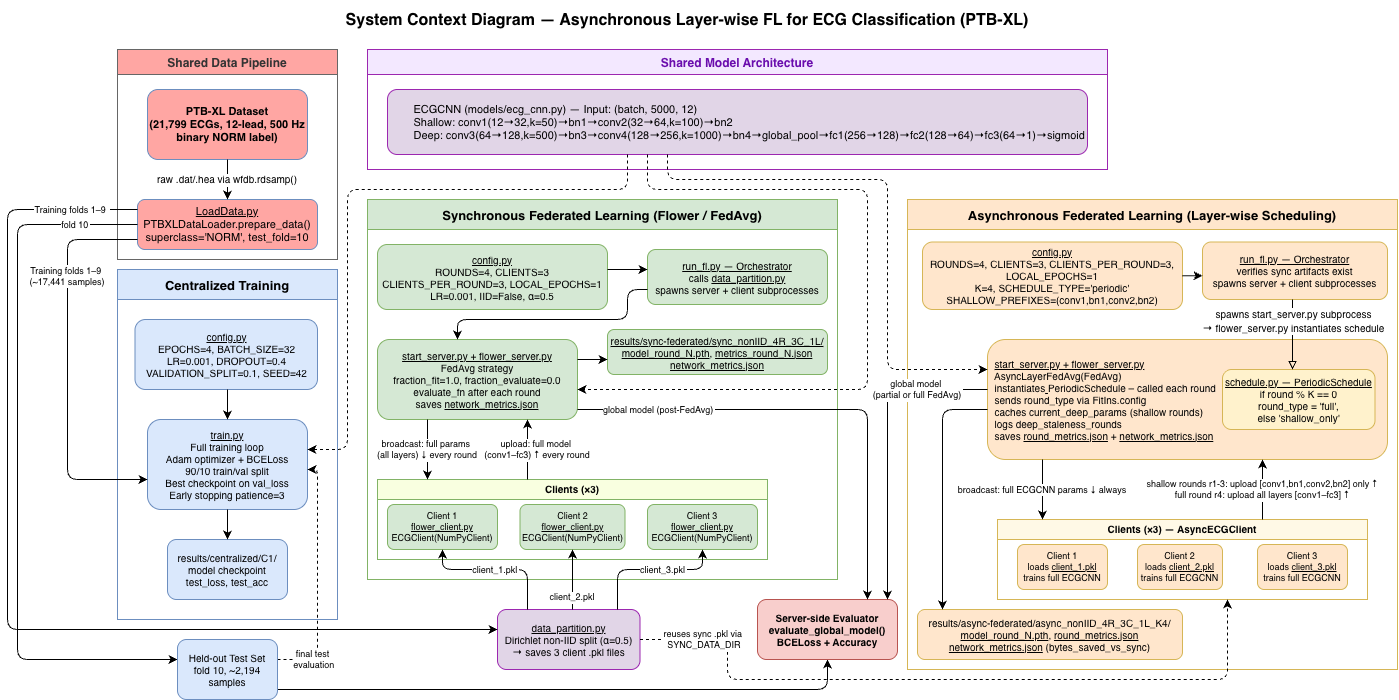

The diagram above was exported from draw.io. Its source (the exported page's mxGraphModel, read from the mxfile embedded in the PNG):
<mxGraphModel dx="1584" dy="916" grid="1" gridSize="10" guides="1" tooltips="1" connect="1" arrows="1" fold="1" page="1" pageScale="1" pageWidth="1440" pageHeight="720" math="0" shadow="0">
  <root>
    <mxCell id="0" />
    <mxCell id="1" parent="0" />
    <mxCell id="title" parent="1" style="text;html=1;strokeColor=none;fillColor=none;align=center;verticalAlign=middle;whiteSpace=wrap;rounded=0;fontSize=16;fontStyle=1;" value="System Context Diagram — Asynchronous Layer-wise FL for ECG Classification (PTB-XL)" vertex="1">
      <mxGeometry height="40" width="760" x="320" y="10" as="geometry" />
    </mxCell>
    <mxCell id="shared_data_container" parent="1" style="swimlane;startSize=25;fillColor=#FFA6A3;strokeColor=#666666;fontColor=#333333;fontSize=12;fontStyle=1;horizontal=1;" value="Shared Data Pipeline" vertex="1">
      <mxGeometry height="210" width="220" x="130" y="59" as="geometry" />
    </mxCell>
    <mxCell id="ptbxl" parent="shared_data_container" style="rounded=1;whiteSpace=wrap;html=1;fillColor=#FFA6A3;strokeColor=#6c8ebf;fontSize=11;fontStyle=1;" value="PTB-XL Dataset&lt;br&gt;(21,799 ECGs, 12-lead, 500 Hz&lt;br&gt;binary NORM label)" vertex="1">
      <mxGeometry height="70" width="160" x="30" y="40" as="geometry" />
    </mxCell>
    <mxCell id="loaddata" parent="shared_data_container" style="rounded=1;whiteSpace=wrap;html=1;fillColor=#FFA6A3;strokeColor=#6c8ebf;fontSize=11;" value="&lt;u&gt;LoadData.py&lt;br&gt;&lt;/u&gt;PTBXLDataLoader.prepare_data()&lt;br&gt;superclass='NORM', test_fold=10" vertex="1">
      <mxGeometry height="50" width="180" x="20" y="150" as="geometry" />
    </mxCell>
    <mxCell id="e_ptbxl_loaddata" edge="1" parent="shared_data_container" source="ptbxl" style="edgeStyle=orthogonalEdgeStyle;fontSize=10;" target="loaddata" value="raw .dat/.hea via wfdb.rdsamp()">
      <mxGeometry relative="1" as="geometry">
        <mxPoint as="offset" />
        <Array as="points">
          <mxPoint x="110" y="140" />
          <mxPoint x="110" y="140" />
        </Array>
      </mxGeometry>
    </mxCell>
    <mxCell id="shared_model_container" parent="1" style="swimlane;startSize=25;fillColor=#f3e8ff;strokeColor=#9c27b0;fontColor=#6a0dad;fontSize=12;fontStyle=1;" value="Shared Model Architecture" vertex="1">
      <mxGeometry height="120" width="740" x="380" y="59" as="geometry" />
    </mxCell>
    <mxCell id="ecgcnn" parent="shared_model_container" style="rounded=1;whiteSpace=wrap;html=1;fillColor=#e1d5e7;strokeColor=#9c27b0;fontSize=11;align=left;" value="&lt;span style=&quot;white-space: pre;&quot;&gt;&#09;&lt;/span&gt;ECGCNN  (models/ecg_cnn.py)  —  Input: (batch, 5000, 12)&lt;br&gt;&lt;span style=&quot;white-space: pre;&quot;&gt;&#09;&lt;/span&gt;Shallow: conv1(12→32,k=50)→bn1→conv2(32→64,k=100)→bn2&lt;br&gt;&lt;span style=&quot;white-space: pre;&quot;&gt;&#09;&lt;/span&gt;Deep:    conv3(64→128,k=500)→bn3→conv4(128→256,k=1000)→bn4→global_pool→fc1(256→128)→fc2(128→64)→fc3(64→1)→sigmoid" vertex="1">
      <mxGeometry height="65" width="700" x="20" y="40" as="geometry" />
    </mxCell>
    <mxCell id="col_central" parent="1" style="swimlane;startSize=30;fillColor=#dae8fc;strokeColor=#6c8ebf;fontSize=13;fontStyle=1;gradientColor=none;swimlaneFillColor=none;" value="Centralized Training" vertex="1">
      <mxGeometry height="350" width="220" x="130" y="279" as="geometry" />
    </mxCell>
    <mxCell id="c_config" parent="col_central" style="rounded=1;whiteSpace=wrap;html=1;fillColor=#dae8fc;strokeColor=#6c8ebf;fontSize=10;" value="&lt;u&gt;config.py&lt;br&gt;&lt;/u&gt;EPOCHS=4, BATCH_SIZE=32&lt;br&gt;LR=0.001, DROPOUT=0.4&lt;br&gt;VALIDATION_SPLIT=0.1, SEED=42" vertex="1">
      <mxGeometry height="70" width="182.5" x="17.5" y="50" as="geometry" />
    </mxCell>
    <mxCell id="c_train" parent="col_central" style="rounded=1;whiteSpace=wrap;html=1;fillColor=#dae8fc;strokeColor=#6c8ebf;fontSize=10;" value="&lt;u&gt;train.py&lt;br&gt;&lt;/u&gt;Full training loop&lt;br&gt;Adam optimizer + BCELoss&lt;br&gt;90/10 train/val split&lt;br&gt;Best checkpoint on val_loss&lt;br&gt;Early stopping patience=3" vertex="1">
      <mxGeometry height="90" width="160" x="30" y="150" as="geometry" />
    </mxCell>
    <mxCell id="c_results" parent="col_central" style="rounded=1;whiteSpace=wrap;html=1;fillColor=#dae8fc;strokeColor=#6c8ebf;fontSize=10;" value="results/centralized/C1/&#10;model checkpoint&#10;test_loss, test_acc" vertex="1">
      <mxGeometry height="60" width="120" x="50" y="270" as="geometry" />
    </mxCell>
    <mxCell id="e_c_cfg_train" edge="1" parent="col_central" source="c_config" style="edgeStyle=orthogonalEdgeStyle;entryX=0.5;entryY=0;entryDx=0;entryDy=0;" target="c_train" value="">
      <mxGeometry relative="1" as="geometry">
        <Array as="points">
          <mxPoint x="110" y="130" />
          <mxPoint x="110" y="130" />
        </Array>
      </mxGeometry>
    </mxCell>
    <mxCell id="e_c_train_res" edge="1" parent="col_central" source="c_train" style="edgeStyle=orthogonalEdgeStyle;" target="c_results" value="">
      <mxGeometry relative="1" as="geometry">
        <Array as="points">
          <mxPoint x="110" y="260" />
          <mxPoint x="110" y="260" />
        </Array>
      </mxGeometry>
    </mxCell>
    <mxCell id="col_sync" parent="1" style="swimlane;startSize=30;fillColor=#d5e8d4;strokeColor=#82b366;fontSize=13;fontStyle=1;swimlaneFillColor=none;" value="Synchronous Federated Learning (Flower / FedAvg)" vertex="1">
      <mxGeometry height="380" width="470" x="380" y="209" as="geometry" />
    </mxCell>
    <mxCell id="s_config" parent="col_sync" style="rounded=1;whiteSpace=wrap;html=1;fillColor=#d5e8d4;strokeColor=#82b366;fontSize=10;" value="&lt;u&gt;config.py&lt;br&gt;&lt;/u&gt;ROUNDS=4, CLIENTS=3&lt;br&gt;CLIENTS_PER_ROUND=3, LOCAL_EPOCHS=1&lt;br&gt;LR=0.001, IID=False, α=0.5" vertex="1">
      <mxGeometry height="65" width="230" x="10" y="45" as="geometry" />
    </mxCell>
    <mxCell id="s_orch" parent="col_sync" style="rounded=1;whiteSpace=wrap;html=1;fillColor=#d5e8d4;strokeColor=#82b366;fontSize=10;" value="&lt;u&gt;run_fl.py — Orchestrator&lt;br&gt;&lt;/u&gt;calls &lt;u&gt;data_partition.py&lt;/u&gt;&lt;br&gt;spawns server + client subprocesses" vertex="1">
      <mxGeometry height="55" width="180" x="280" y="50" as="geometry" />
    </mxCell>
    <mxCell id="s_server" parent="col_sync" style="rounded=1;whiteSpace=wrap;html=1;fillColor=#d5e8d4;strokeColor=#82b366;fontSize=10;" value="&lt;u&gt;start_server.py + flower_server.py&lt;br&gt;&lt;/u&gt;FedAvg strategy&lt;br&gt;fraction_fit=1.0, fraction_evaluate=0.0&lt;br&gt;evaluate_fn after each round&lt;br&gt;saves &lt;u&gt;network_metrics.json&lt;/u&gt;" vertex="1">
      <mxGeometry height="80" width="200" x="10" y="140" as="geometry" />
    </mxCell>
    <mxCell id="s_clients_group" parent="col_sync" style="swimlane;startSize=20;fillColor=#f9ffe0;strokeColor=#82b366;fontSize=10;" value="Clients (×3)" vertex="1">
      <mxGeometry height="80" width="390" x="10" y="280" as="geometry" />
    </mxCell>
    <mxCell id="s_c1" parent="s_clients_group" style="rounded=1;whiteSpace=wrap;html=1;fillColor=#d5e8d4;strokeColor=#82b366;fontSize=9;" value="Client 1&lt;br&gt;&lt;u&gt;flower_client.py&lt;br&gt;&lt;/u&gt;ECGClient(NumPyClient)" vertex="1">
      <mxGeometry height="45" width="110" x="10" y="25" as="geometry" />
    </mxCell>
    <mxCell id="s_c2" parent="s_clients_group" style="rounded=1;whiteSpace=wrap;html=1;fillColor=#d5e8d4;strokeColor=#82b366;fontSize=9;" value="Client 2&lt;br&gt;&lt;u&gt;flower_client.py&lt;br&gt;&lt;/u&gt;ECGClient(NumPyClient)" vertex="1">
      <mxGeometry height="45" width="105" x="142.5" y="25" as="geometry" />
    </mxCell>
    <mxCell id="s_c3" parent="s_clients_group" style="rounded=1;whiteSpace=wrap;html=1;fillColor=#d5e8d4;strokeColor=#82b366;fontSize=9;" value="Client 3&lt;br&gt;&lt;u&gt;flower_client.py&lt;br&gt;&lt;/u&gt;ECGClient(NumPyClient)" vertex="1">
      <mxGeometry height="45" width="110" x="270" y="25" as="geometry" />
    </mxCell>
    <mxCell id="s_results" parent="col_sync" style="rounded=1;whiteSpace=wrap;html=1;fillColor=#d5e8d4;strokeColor=#82b366;fontSize=10;" value="&lt;u&gt;results/sync-federated/sync_nonIID_4R_3C_1L/&lt;br&gt;model_round_N.pth&lt;/u&gt;, &lt;u&gt;metrics_round_N.json&lt;br&gt;network_metrics.json&lt;/u&gt;" vertex="1">
      <mxGeometry height="45" width="220" x="240" y="130" as="geometry" />
    </mxCell>
    <mxCell id="e_s_cfg_orch" edge="1" parent="col_sync" source="s_config" style="edgeStyle=orthogonalEdgeStyle;" target="s_orch" value="">
      <mxGeometry relative="1" as="geometry">
        <Array as="points">
          <mxPoint x="260" y="70" />
          <mxPoint x="260" y="70" />
        </Array>
      </mxGeometry>
    </mxCell>
    <mxCell id="e_s_orch_srv" edge="1" parent="col_sync" source="s_orch" style="edgeStyle=orthogonalEdgeStyle;" target="s_server" value="">
      <mxGeometry relative="1" as="geometry">
        <Array as="points">
          <mxPoint x="260" y="90" />
          <mxPoint x="260" y="120" />
          <mxPoint x="90" y="120" />
        </Array>
      </mxGeometry>
    </mxCell>
    <mxCell id="e_s_srv_cli" edge="1" parent="col_sync" source="s_server" style="edgeStyle=orthogonalEdgeStyle;fontSize=9;" target="s_clients_group" value="broadcast: full params &#10;(all layers) ↓ every round">
      <mxGeometry relative="1" as="geometry">
        <mxPoint as="offset" />
        <Array as="points">
          <mxPoint x="60" y="250" />
          <mxPoint x="60" y="250" />
        </Array>
      </mxGeometry>
    </mxCell>
    <mxCell id="e_s_cli_srv" edge="1" parent="col_sync" source="s_clients_group" style="edgeStyle=orthogonalEdgeStyle;fontSize=9;align=center;" target="s_server" value="upload: full model &#10;(conv1–fc3) ↑ every round">
      <mxGeometry relative="1" x="0.0115" y="-10" as="geometry">
        <mxPoint as="offset" />
        <Array as="points">
          <mxPoint x="160" y="250" />
          <mxPoint x="160" y="250" />
        </Array>
        <mxPoint x="400" y="340" as="sourcePoint" />
      </mxGeometry>
    </mxCell>
    <mxCell id="e_s_srv_res" edge="1" parent="col_sync" source="s_server" style="edgeStyle=orthogonalEdgeStyle;" target="s_results" value="">
      <mxGeometry relative="1" as="geometry">
        <Array as="points">
          <mxPoint x="220" y="160" />
          <mxPoint x="220" y="160" />
        </Array>
      </mxGeometry>
    </mxCell>
    <mxCell id="col_async" parent="1" style="swimlane;startSize=30;fillColor=#ffe6cc;strokeColor=#d6b656;fontSize=13;fontStyle=1;swimlaneFillColor=none;" value="Asynchronous Federated Learning (Layer-wise Scheduling)" vertex="1">
      <mxGeometry height="470" width="490" x="920" y="209" as="geometry" />
    </mxCell>
    <mxCell id="a_config" parent="col_async" style="rounded=1;whiteSpace=wrap;html=1;fillColor=#ffe6cc;strokeColor=#d6b656;fontSize=10;" value="&lt;u&gt;config.py&lt;br&gt;&lt;/u&gt;ROUNDS=4, CLIENTS=3, CLIENTS_PER_ROUND=3, LOCAL_EPOCHS=1&lt;br&gt;K=4, SCHEDULE_TYPE='periodic'&lt;br&gt;SHALLOW_PREFIXES=(conv1,bn1,conv2,bn2)" vertex="1">
      <mxGeometry height="67.5" width="260" x="15" y="42.5" as="geometry" />
    </mxCell>
    <mxCell id="a_orch" parent="col_async" style="rounded=1;whiteSpace=wrap;html=1;fillColor=#ffe6cc;strokeColor=#d6b656;fontSize=10;" value="&lt;u&gt;run_fl.py — Orchestrator&lt;br&gt;&lt;/u&gt;verifies sync artifacts exist&lt;br&gt;spawns server + client subprocesses" vertex="1">
      <mxGeometry height="57.5" width="185" x="295" y="42.5" as="geometry" />
    </mxCell>
    <mxCell id="a_server" parent="col_async" style="rounded=1;whiteSpace=wrap;html=1;fillColor=#ffe6cc;strokeColor=#d6b656;fontSize=10;align=left;" value="&lt;font face=&quot;Helvetica&quot;&gt;&amp;nbsp; &lt;u&gt;start_server.py + flower_server.py&lt;br&gt;&lt;/u&gt;&amp;nbsp; AsyncLayerFedAvg(FedAvg)&lt;/font&gt;&lt;div&gt;&lt;font face=&quot;Helvetica&quot;&gt;&amp;nbsp; instantiates&lt;u&gt;&amp;nbsp;&lt;/u&gt;&lt;/font&gt;&lt;span style=&quot;background-color: transparent; color: light-dark(rgb(0, 0, 0), rgb(255, 255, 255)); text-align: center;&quot;&gt;PeriodicSchedule&lt;/span&gt;&lt;span style=&quot;background-color: transparent; color: light-dark(rgb(0, 0, 0), rgb(255, 255, 255)); text-align: center;&quot;&gt;&amp;nbsp;–&amp;nbsp;&lt;/span&gt;&lt;span style=&quot;background-color: color(srgb 0.819608 0.835294 0.854902 / 0.04); color: light-dark(rgb(0, 0, 0), rgb(255, 255, 255));&quot;&gt;called each round&lt;/span&gt;&lt;/div&gt;&lt;div&gt;&lt;div&gt;&lt;font face=&quot;Helvetica&quot;&gt;&amp;nbsp; sends round_type via FitIns.config&lt;br&gt;&amp;nbsp; caches current_deep_params (shallow rounds)&lt;br&gt;&amp;nbsp; logs deep_staleness_rounds&lt;br&gt;&amp;nbsp; saves &lt;u&gt;round_metrics.json&lt;/u&gt; + &lt;u&gt;network_metrics.json&lt;/u&gt;&lt;/font&gt;&lt;/div&gt;&lt;/div&gt;" vertex="1">
      <mxGeometry height="120" width="400" x="80" y="140" as="geometry" />
    </mxCell>
    <mxCell id="a_clients_group" parent="col_async" style="swimlane;startSize=20;fillColor=#fff9e6;strokeColor=#d6b656;fontSize=10;" value="Clients (×3) — AsyncECGClient" vertex="1">
      <mxGeometry height="80" width="370" x="90" y="320" as="geometry" />
    </mxCell>
    <mxCell id="a_c1" parent="a_clients_group" style="rounded=1;whiteSpace=wrap;html=1;fillColor=#ffe6cc;strokeColor=#d6b656;fontSize=9;" value="Client 1&lt;br&gt;loads &lt;u&gt;client_1.pkl&lt;/u&gt;&lt;br&gt;trains full ECGCNN" vertex="1">
      <mxGeometry height="45" width="90" x="20" y="25" as="geometry" />
    </mxCell>
    <mxCell id="a_c2" parent="a_clients_group" style="rounded=1;whiteSpace=wrap;html=1;fillColor=#ffe6cc;strokeColor=#d6b656;fontSize=9;" value="Client 2&lt;br&gt;loads &lt;u&gt;client_2.pkl&lt;/u&gt;&lt;br&gt;trains full ECGCNN" vertex="1">
      <mxGeometry height="45" width="85" x="140" y="25" as="geometry" />
    </mxCell>
    <mxCell id="a_c3" parent="a_clients_group" style="rounded=1;whiteSpace=wrap;html=1;fillColor=#ffe6cc;strokeColor=#d6b656;fontSize=9;" value="Client 3&lt;br&gt;loads &lt;u&gt;client_3.pkl&lt;/u&gt;&lt;br&gt;trains full ECGCNN" vertex="1">
      <mxGeometry height="45" width="90" x="260" y="25" as="geometry" />
    </mxCell>
    <mxCell id="a_results" parent="col_async" style="rounded=1;whiteSpace=wrap;html=1;fillColor=#ffe6cc;strokeColor=#d6b656;fontSize=10;" value="results/async-federated/async_nonIID_4R_3C_1L_K4/&lt;br&gt;&lt;u&gt;model_round_N.pth&lt;/u&gt;, &lt;u&gt;round_metrics.json&lt;/u&gt;&lt;br&gt;&lt;u&gt;network_metrics.json&lt;/u&gt; (bytes_saved_vs_sync)" vertex="1">
      <mxGeometry height="50" width="265" x="10" y="410" as="geometry" />
    </mxCell>
    <mxCell id="e_a_cfg_orch" edge="1" parent="col_async" source="a_config" style="edgeStyle=orthogonalEdgeStyle;" target="a_orch" value="">
      <mxGeometry relative="1" as="geometry">
        <Array as="points">
          <mxPoint x="75" y="78" />
        </Array>
      </mxGeometry>
    </mxCell>
    <mxCell id="e_a_srv_cli" edge="1" parent="col_async" source="a_server" style="edgeStyle=orthogonalEdgeStyle;fontSize=9;" target="a_clients_group" value="broadcast: full ECGCNN params ↓ always">
      <mxGeometry relative="1" as="geometry">
        <mxPoint as="offset" />
        <Array as="points">
          <mxPoint x="135" y="290" />
          <mxPoint x="135" y="290" />
        </Array>
        <mxPoint x="275" y="390" as="sourcePoint" />
        <mxPoint x="115" y="390" as="targetPoint" />
      </mxGeometry>
    </mxCell>
    <mxCell id="e_a_cli_srv_shallow" edge="1" parent="col_async" source="a_clients_group" style="edgeStyle=orthogonalEdgeStyle;fontSize=9;" target="a_server" value="shallow rounds r1-3: upload [conv1,bn1,conv2,bn2] only ↑&#10;full round r4: upload all layers [conv1–fc3] ↑">
      <mxGeometry relative="1" as="geometry">
        <mxPoint as="offset" />
        <Array as="points">
          <mxPoint x="355" y="310" />
          <mxPoint x="355" y="310" />
        </Array>
        <mxPoint x="370" y="380" as="sourcePoint" />
        <mxPoint x="230" y="210" as="targetPoint" />
      </mxGeometry>
    </mxCell>
    <mxCell id="e_a_srv_res" edge="1" parent="col_async" source="a_server" style="edgeStyle=orthogonalEdgeStyle;" target="a_results" value="">
      <mxGeometry relative="1" as="geometry">
        <Array as="points">
          <mxPoint x="35" y="210" />
        </Array>
      </mxGeometry>
    </mxCell>
    <mxCell id="a_schedule" parent="col_async" style="rounded=1;whiteSpace=wrap;html=1;fillColor=#fff2cc;strokeColor=#d6b656;fontSize=10;align=center;labelBackgroundColor=none;" value="&lt;font style=&quot;color: rgb(0, 0, 0);&quot;&gt;&lt;u&gt;schedule.py — PeriodicSchedule&lt;br&gt;&lt;/u&gt;&lt;/font&gt;&lt;div&gt;&lt;font style=&quot;color: rgb(0, 0, 0);&quot;&gt;if round % K == 0&lt;br&gt;&lt;/font&gt;&lt;div&gt;&lt;font style=&quot;color: rgb(0, 0, 0);&quot;&gt;round_type = 'full',&lt;/font&gt;&lt;div&gt;&lt;span style=&quot;color: light-dark(rgb(0, 0, 0), rgb(237, 237, 237)); background-color: transparent;&quot;&gt;else 'shallow_only'&lt;/span&gt;&lt;/div&gt;&lt;/div&gt;&lt;/div&gt;" vertex="1">
      <mxGeometry height="60" width="152.5" x="315" y="170" as="geometry" />
    </mxCell>
    <mxCell id="e_a_orch_srv" edge="1" parent="col_async" source="a_orch" style="edgeStyle=orthogonalEdgeStyle;endArrow=block;endFill=0;" target="a_schedule" value="">
      <mxGeometry relative="1" as="geometry">
        <Array as="points">
          <mxPoint x="385" y="130" />
          <mxPoint x="385" y="130" />
        </Array>
        <mxPoint x="455" y="98" as="sourcePoint" />
        <mxPoint x="365" y="-70" as="targetPoint" />
      </mxGeometry>
    </mxCell>
    <mxCell id="5HP16uRN2rF1e-h5VvOn-6" connectable="0" parent="e_a_orch_srv" style="edgeLabel;html=1;align=center;verticalAlign=middle;resizable=0;points=[];labelBackgroundColor=default;" value="&lt;span style=&quot;font-size: 10px; color: light-dark(rgb(0, 0, 0), rgb(255, 255, 255));&quot;&gt;spawns start_server.py subprocess&lt;/span&gt;&lt;div&gt;&lt;span style=&quot;font-size: 10px; color: light-dark(rgb(0, 0, 0), rgb(255, 255, 255));&quot;&gt;→ flower_server.py&amp;nbsp;&lt;/span&gt;&lt;span style=&quot;color: light-dark(rgb(0, 0, 0), rgb(255, 255, 255)); font-size: 10px;&quot;&gt;instantiates schedule&lt;/span&gt;&lt;/div&gt;" vertex="1">
      <mxGeometry relative="1" x="-0.4885" y="1" as="geometry">
        <mxPoint x="-1" y="4" as="offset" />
      </mxGeometry>
    </mxCell>
    <mxCell id="data_partition" parent="1" style="rounded=1;whiteSpace=wrap;html=1;fillColor=#e1d5e7;strokeColor=#9c27b0;fontSize=10;" value="&lt;u&gt;data_partition.py&lt;br&gt;&lt;/u&gt;Dirichlet non-IID split (α=0.5)&lt;br&gt;→ saves 3 client .pkl files" vertex="1">
      <mxGeometry height="60" width="142.5" x="510" y="619" as="geometry" />
    </mxCell>
    <mxCell id="e_ld_ctrain" edge="1" parent="1" source="loaddata" style="edgeStyle=orthogonalEdgeStyle;fontSize=9;dashed=0;" target="c_train" value="Training folds 1–9 &#10;(~17,441 samples)">
      <mxGeometry relative="1" x="-0.4502" as="geometry">
        <mxPoint as="offset" />
        <Array as="points">
          <mxPoint x="80" y="249" />
          <mxPoint x="80" y="489" />
        </Array>
        <mxPoint x="-90" y="559" as="targetPoint" />
      </mxGeometry>
    </mxCell>
    <mxCell id="e_ld_dp" edge="1" parent="1" source="loaddata" style="edgeStyle=orthogonalEdgeStyle;fontSize=9;" target="data_partition" value="Training folds 1–9 ">
      <mxGeometry relative="1" x="-0.8748" as="geometry">
        <mxPoint as="offset" />
        <Array as="points">
          <mxPoint x="20" y="219" />
          <mxPoint x="20" y="639" />
        </Array>
      </mxGeometry>
    </mxCell>
    <mxCell id="e_ld_ts" edge="1" parent="1" source="loaddata" style="edgeStyle=orthogonalEdgeStyle;fontSize=9;" target="testset" value="fold 10">
      <mxGeometry relative="1" x="-0.8272" as="geometry">
        <mxPoint as="offset" />
        <Array as="points">
          <mxPoint x="30" y="234" />
          <mxPoint x="30" y="669" />
        </Array>
        <mxPoint x="-90" y="149" as="sourcePoint" />
        <mxPoint x="60" y="689" as="targetPoint" />
      </mxGeometry>
    </mxCell>
    <mxCell id="e_ts_eval" edge="1" parent="1" source="testset" style="edgeStyle=orthogonalEdgeStyle;" target="server_eval" value="">
      <mxGeometry relative="1" as="geometry">
        <Array as="points">
          <mxPoint x="840" y="699" />
        </Array>
      </mxGeometry>
    </mxCell>
    <mxCell id="e_ts_ctrain" edge="1" parent="1" source="testset" style="edgeStyle=orthogonalEdgeStyle;fontSize=9;dashed=1;" target="c_train" value="final test &#10;evaluation">
      <mxGeometry relative="1" x="-0.6923" as="geometry">
        <mxPoint as="offset" />
        <Array as="points">
          <mxPoint x="330" y="669" />
          <mxPoint x="330" y="479" />
        </Array>
      </mxGeometry>
    </mxCell>
    <mxCell id="e_cnn_ct" edge="1" parent="1" source="ecgcnn" style="edgeStyle=orthogonalEdgeStyle;dashed=1;" target="c_train" value="">
      <mxGeometry relative="1" as="geometry">
        <Array as="points">
          <mxPoint x="640" y="199" />
          <mxPoint x="360" y="199" />
          <mxPoint x="360" y="459" />
        </Array>
        <mxPoint x="290" y="439" as="sourcePoint" />
      </mxGeometry>
    </mxCell>
    <mxCell id="e_cnn_as" edge="1" parent="1" source="ecgcnn" style="edgeStyle=orthogonalEdgeStyle;dashed=1;" target="a_server" value="">
      <mxGeometry relative="1" as="geometry">
        <Array as="points">
          <mxPoint x="680" y="189" />
          <mxPoint x="900" y="189" />
          <mxPoint x="900" y="379" />
        </Array>
        <mxPoint x="880" y="409" as="sourcePoint" />
      </mxGeometry>
    </mxCell>
    <mxCell id="e_dp_sc1" edge="1" parent="1" source="data_partition" style="edgeStyle=orthogonalEdgeStyle;fontSize=9;" target="s_c1" value="client_1.pkl">
      <mxGeometry relative="1" as="geometry">
        <mxPoint as="offset" />
        <Array as="points">
          <mxPoint x="540" y="579" />
          <mxPoint x="455" y="579" />
        </Array>
        <mxPoint x="555" y="899" as="sourcePoint" />
      </mxGeometry>
    </mxCell>
    <mxCell id="e_dp_sc2" edge="1" parent="1" source="data_partition" style="edgeStyle=orthogonalEdgeStyle;fontSize=9;" target="s_c2" value="client_2.pkl">
      <mxGeometry relative="1" x="-0.6" as="geometry">
        <mxPoint as="offset" />
        <Array as="points">
          <mxPoint x="585" y="599" />
          <mxPoint x="585" y="599" />
        </Array>
      </mxGeometry>
    </mxCell>
    <mxCell id="e_dp_ac" edge="1" parent="1" source="data_partition" style="edgeStyle=orthogonalEdgeStyle;fontSize=9;dashed=1;" target="a_clients_group" value="reuses sync .pkl via &#10;SYNC_DATA_DIR">
      <mxGeometry relative="1" x="-0.8169" as="geometry">
        <mxPoint as="offset" />
        <Array as="points">
          <mxPoint x="740" y="649" />
          <mxPoint x="740" y="689" />
          <mxPoint x="1240" y="689" />
        </Array>
      </mxGeometry>
    </mxCell>
    <mxCell id="e_dp_sc3" edge="1" parent="1" source="data_partition" style="edgeStyle=orthogonalEdgeStyle;fontSize=9;" target="s_c3" value="client_3.pkl">
      <mxGeometry relative="1" x="0.1852" as="geometry">
        <mxPoint as="offset" />
        <Array as="points">
          <mxPoint x="630" y="579" />
          <mxPoint x="715" y="579" />
        </Array>
      </mxGeometry>
    </mxCell>
    <mxCell id="testset" parent="1" style="rounded=1;whiteSpace=wrap;html=1;fillColor=#dae8fc;strokeColor=#6c8ebf;fontSize=10;" value="Held-out Test Set&#10;fold 10, ~2,194 samples" vertex="1">
      <mxGeometry height="60" width="100" x="190" y="649" as="geometry" />
    </mxCell>
    <mxCell id="server_eval" parent="1" style="rounded=1;whiteSpace=wrap;html=1;fillColor=#f8cecc;strokeColor=#b85450;fontSize=10;fontStyle=1;" value="Server-side Evaluator&#10;evaluate_global_model()&#10;BCELoss + Accuracy" vertex="1">
      <mxGeometry height="60" width="140" x="770" y="609" as="geometry" />
    </mxCell>
    <mxCell id="e_ss_eval" edge="1" parent="1" source="s_server" style="edgeStyle=orthogonalEdgeStyle;fontSize=9;" target="server_eval" value="global model (post-FedAvg)">
      <mxGeometry relative="1" x="-0.6604" as="geometry">
        <mxPoint as="offset" />
        <Array as="points">
          <mxPoint x="880" y="419" />
        </Array>
        <mxPoint x="880" y="869" as="targetPoint" />
      </mxGeometry>
    </mxCell>
    <mxCell id="e_as_eval" edge="1" parent="1" source="a_server" style="edgeStyle=orthogonalEdgeStyle;fontSize=9;" target="server_eval" value="global model &#10;(partial or full FedAvg)">
      <mxGeometry relative="1" x="-0.5484" as="geometry">
        <mxPoint as="offset" />
        <Array as="points">
          <mxPoint x="900" y="399" />
        </Array>
        <mxPoint x="1320" y="549" as="sourcePoint" />
        <mxPoint x="920" y="854" as="targetPoint" />
      </mxGeometry>
    </mxCell>
    <mxCell id="e_cnn_ss" edge="1" parent="1" source="ecgcnn" style="edgeStyle=orthogonalEdgeStyle;dashed=1;" target="s_server" value="">
      <mxGeometry relative="1" as="geometry">
        <Array as="points">
          <mxPoint x="660" y="199" />
          <mxPoint x="880" y="199" />
          <mxPoint x="880" y="399" />
        </Array>
        <mxPoint x="900" y="179" as="sourcePoint" />
        <mxPoint x="550" y="454" as="targetPoint" />
      </mxGeometry>
    </mxCell>
  </root>
</mxGraphModel>